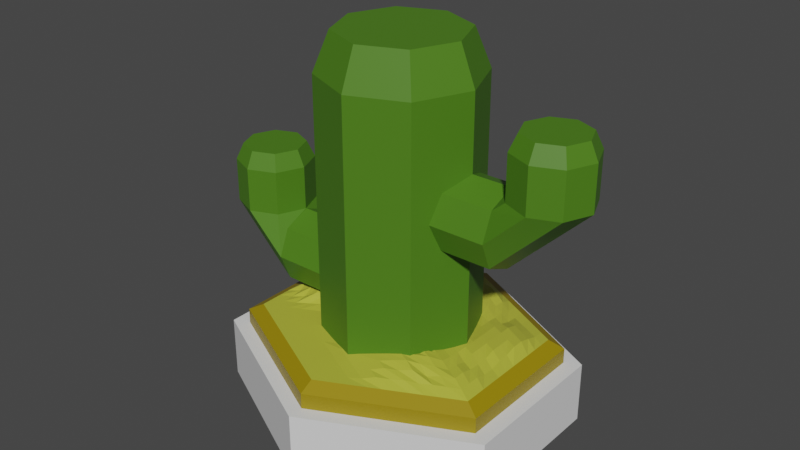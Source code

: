 # Source: Tile_Graphic_Desert.blend  (saved by Blender 2.80.74; exported with 4.5.12 LTS)
import bpy
from mathutils import Matrix  # noqa: F401  (used for matrix-valued properties, if any)

bpy.ops.wm.read_factory_settings(use_empty=True)
scene = bpy.context.scene
scene.name = 'Scene'

# ---- collections
col_collection = bpy.data.collections.new('Collection'); scene.collection.children.link(col_collection)
col_collection_2 = bpy.data.collections.new('Collection 2'); scene.collection.children.link(col_collection_2)

# ---- materials (node trees are filled in below, after node groups)
mat_desertindicatormat = bpy.data.materials.new('DesertIndicatorMat')
mat_desertindicatormat.use_transparent_shadow = False
mat_tilebasemat = bpy.data.materials.new('TileBaseMat')
mat_tilebasemat.use_transparent_shadow = False
mat_material = bpy.data.materials.new('Material')
mat_material.use_transparent_shadow = False
mat_cactusmaterial = bpy.data.materials.new('CactusMaterial')
mat_cactusmaterial.use_transparent_shadow = False

# ---- material node trees
mat_desertindicatormat.use_nodes = True; mat_desertindicatormat.node_tree.nodes.clear()
_N = mat_desertindicatormat.node_tree.nodes; _L = mat_desertindicatormat.node_tree.links
n0 = _N.new('ShaderNodeOutputMaterial'); n0.name = 'Material Output'; n0.location = (300, 300)
n1 = _N.new('ShaderNodeBsdfPrincipled'); n1.name = 'Principled BSDF'; n1.location = (10, 300)
n1.distribution = 'GGX'
n1.subsurface_method = 'BURLEY'
n1.inputs[0].default_value = (0.3108, 0.2212, 0.0, 1.0)
n1.inputs[3].default_value = 1.45
n1.inputs[27].default_value = (0.0, 0.0, 0.0, 1.0)
n1.inputs[28].default_value = 1.0
_L.new(n1.outputs[0], n0.inputs[0])
n0.is_active_output = True
mat_tilebasemat.use_nodes = True; mat_tilebasemat.node_tree.nodes.clear()
_N = mat_tilebasemat.node_tree.nodes; _L = mat_tilebasemat.node_tree.links
n0 = _N.new('ShaderNodeOutputMaterial'); n0.name = 'Material Output'; n0.location = (300, 300)
n1 = _N.new('ShaderNodeBsdfPrincipled'); n1.name = 'Principled BSDF'; n1.location = (10, 300)
n1.distribution = 'GGX'
n1.subsurface_method = 'BURLEY'
n1.inputs[3].default_value = 1.45
n1.inputs[27].default_value = (0.0, 0.0, 0.0, 1.0)
n1.inputs[28].default_value = 1.0
_L.new(n1.outputs[0], n0.inputs[0])
n0.is_active_output = True
mat_material.use_nodes = True; mat_material.node_tree.nodes.clear()
_N = mat_material.node_tree.nodes; _L = mat_material.node_tree.links
n0 = _N.new('ShaderNodeOutputMaterial'); n0.name = 'Material Output'; n0.location = (300, 300)
n1 = _N.new('ShaderNodeBsdfPrincipled'); n1.name = 'Principled BSDF'; n1.location = (10, 300)
n1.distribution = 'GGX'
n1.subsurface_method = 'BURLEY'
n1.inputs[0].default_value = (0.4513, 0.4672, 0.04569, 1.0)
n1.inputs[3].default_value = 1.45
n1.inputs[27].default_value = (0.0, 0.0, 0.0, 1.0)
n1.inputs[28].default_value = 1.0
_L.new(n1.outputs[0], n0.inputs[0])
n0.is_active_output = True
mat_cactusmaterial.use_nodes = True; mat_cactusmaterial.node_tree.nodes.clear()
_N = mat_cactusmaterial.node_tree.nodes; _L = mat_cactusmaterial.node_tree.links
n0 = _N.new('ShaderNodeOutputMaterial'); n0.name = 'Material Output'; n0.location = (300, 300)
n1 = _N.new('ShaderNodeBsdfPrincipled'); n1.name = 'Principled BSDF'; n1.location = (10, 300)
n1.distribution = 'GGX'
n1.subsurface_method = 'BURLEY'
n1.inputs[0].default_value = (0.07034, 0.196, 0.009383, 1.0)
n1.inputs[3].default_value = 1.45
n1.inputs[27].default_value = (0.0, 0.0, 0.0, 1.0)
n1.inputs[28].default_value = 1.0
_L.new(n1.outputs[0], n0.inputs[0])
n0.is_active_output = True

# ---- world
world_world = bpy.data.worlds.new('World'); scene.world = world_world
world_world.use_nodes = True; world_world.node_tree.nodes.clear()
_N = world_world.node_tree.nodes; _L = world_world.node_tree.links
n0 = _N.new('ShaderNodeOutputWorld'); n0.name = 'World Output'; n0.location = (300, 300)
n1 = _N.new('ShaderNodeBackground'); n1.name = 'Background'; n1.location = (10, 300)
n1.inputs[0].default_value = (0.05088, 0.05088, 0.05088, 1.0)
_L.new(n1.outputs[0], n0.inputs[0])
n0.is_active_output = True
world_world.color = (0.05088, 0.05088, 0.05088)
world_world.use_sun_shadow = False
world_world.sun_shadow_jitter_overblur = 0.0

# ---- meshes
me_cylinder = bpy.data.meshes.new('Cylinder')
me_cylinder.from_pydata([(0.0, 1.0, -0.25), (0.0, 1.0, 0.15), (1.0, 0.5, -0.25), (1.0, 0.5, 0.15), (1.0, -0.5, -0.25), (1.0, -0.5, 0.15), (-8.742e-08, -1.0, -0.25), (-8.742e-08, -1.0, 0.15), (-1.0, -0.5, -0.25), (-1.0, -0.5, 0.15), (-1.0, 0.5, -0.25), (-1.0, 0.5, 0.15), (0.9, 0.45, 0.15), (-1.987e-09, 0.9, 0.15), (0.9, -0.45, 0.15), (-8.067e-08, -0.9, 0.15), (-0.9, -0.45, 0.15), (-0.9, 0.45, 0.15), (0.9, 0.45, 0.25), (-1.987e-09, 0.9, 0.25), (0.9, -0.45, 0.25), (-8.067e-08, -0.9, 0.25), (-0.9, -0.45, 0.25), (-0.9, 0.45, 0.25), (0.81, 0.405, 0.3), (-3.775e-09, 0.81, 0.3), (0.81, -0.405, 0.3), (-7.459e-08, -0.81, 0.3), (-0.81, -0.405, 0.3), (-0.81, 0.405, 0.3)], [], [(0, 1, 3, 2), (2, 3, 5, 4), (4, 5, 7, 6), (6, 7, 9, 8), (9, 7, 15, 16), (8, 9, 11, 10), (10, 11, 1, 0), (0, 2, 4, 6, 8, 10), (17, 16, 22, 23), (5, 3, 12, 14), (11, 9, 16, 17), (3, 1, 13, 12), (7, 5, 14, 15), (1, 11, 17, 13), (22, 21, 27, 28), (15, 14, 20, 21), (12, 13, 19, 18), (13, 17, 23, 19), (16, 15, 21, 22), (14, 12, 18, 20), (20, 18, 24, 26), (23, 22, 28, 29), (21, 20, 26, 27), (18, 19, 25, 24), (19, 23, 29, 25)])
me_cylinder.polygons.foreach_set('material_index', [1, 1, 1, 1, 1, 1, 1, 1, 0, 1, 1, 1, 1, 1, 0, 0, 0, 0, 0, 0, 0, 0, 0, 0, 0])
me_cylinder.materials.append(mat_desertindicatormat)
me_cylinder.materials.append(mat_tilebasemat)
me_cylinder.use_remesh_preserve_volume = False
me_cylinder.use_remesh_preserve_attributes = False
me_cylinder.use_mirror_vertex_groups = False
me_cylinder.update()
me_cylinder_002 = bpy.data.meshes.new('Cylinder.002')
me_cylinder_002.from_pydata([(0.81, 0.405, 0.3), (-3.775e-09, 0.81, 0.3), (0.81, -0.405, 0.3), (-7.459e-08, -0.81, 0.3), (-0.81, -0.405, 0.3), (-0.81, 0.405, 0.3), (-1.137e-08, -1.137e-08, 0.3335), (0.7364, 0.4418, 0.3), (0.6627, 0.4786, 0.3), (0.5891, 0.5155, 0.3), (0.5155, 0.5523, 0.3), (0.4418, 0.5891, 0.3), (0.3682, 0.6259, 0.3), (0.2945, 0.6627, 0.3), (0.2209, 0.6995, 0.3), (0.1473, 0.7364, 0.3), (0.07364, 0.7732, 0.3), (0.81, -0.3314, 0.3), (0.81, -0.2577, 0.3), (0.81, -0.1841, 0.3), (0.81, -0.1105, 0.3), (0.81, -0.03682, 0.3), (0.81, 0.03682, 0.3), (0.81, 0.1105, 0.3), (0.81, 0.1841, 0.3), (0.81, 0.2577, 0.3), (0.81, 0.3314, 0.3), (0.07364, -0.7732, 0.3), (0.1473, -0.7364, 0.3), (0.2209, -0.6995, 0.3), (0.2945, -0.6627, 0.3), (0.3682, -0.6259, 0.3), (0.4418, -0.5891, 0.3), (0.5155, -0.5523, 0.3), (0.5891, -0.5155, 0.3), (0.6627, -0.4786, 0.3), (0.7364, -0.4418, 0.3), (-0.7364, -0.4418, 0.3), (-0.6627, -0.4786, 0.3), (-0.5891, -0.5155, 0.3), (-0.5155, -0.5523, 0.3), (-0.4418, -0.5891, 0.3), (-0.3682, -0.6259, 0.3), (-0.2945, -0.6627, 0.3), (-0.2209, -0.6995, 0.3), (-0.1473, -0.7364, 0.3), (-0.07364, -0.7732, 0.3), (-0.81, 0.3314, 0.3), (-0.81, 0.2577, 0.3), (-0.81, 0.1841, 0.3), (-0.81, 0.1105, 0.3), (-0.81, 0.03682, 0.3), (-0.81, -0.03682, 0.3), (-0.81, -0.1105, 0.3), (-0.81, -0.1841, 0.3), (-0.81, -0.2577, 0.3), (-0.81, -0.3314, 0.3), (-0.07364, 0.7732, 0.3), (-0.1473, 0.7364, 0.3), (-0.2209, 0.6995, 0.3), (-0.2945, 0.6627, 0.3), (-0.3682, 0.6259, 0.3), (-0.4418, 0.5891, 0.3), (-0.5155, 0.5523, 0.3), (-0.5891, 0.5155, 0.3), (-0.6627, 0.4786, 0.3), (-0.7364, 0.4418, 0.3), (-4.465e-09, 0.7364, 0.3033), (-5.156e-09, 0.6627, 0.3349), (-5.846e-09, 0.5891, 0.3678), (-6.537e-09, 0.5155, 0.3678), (-7.227e-09, 0.4418, 0.3678), (-7.918e-09, 0.3682, 0.3678), (-8.608e-09, 0.2945, 0.3676), (-9.298e-09, 0.2209, 0.3661), (-9.989e-09, 0.1473, 0.3518), (-1.068e-08, 0.07364, 0.3473), (-0.7364, -0.3682, 0.3), (-0.6627, -0.3314, 0.3), (-0.5891, -0.2945, 0.3), (-0.5155, -0.2577, 0.3), (-0.4418, -0.2209, 0.3), (-0.3682, -0.1841, 0.302), (-0.2945, -0.1473, 0.3105), (-0.2209, -0.1105, 0.322), (-0.1473, -0.07364, 0.3394), (-0.07364, -0.03682, 0.3394), (0.7364, -0.3682, 0.3264), (0.6627, -0.3314, 0.3484), (0.5891, -0.2945, 0.3506), (0.5155, -0.2577, 0.3666), (0.4418, -0.2209, 0.3691), (0.3682, -0.1841, 0.3676), (0.2945, -0.1473, 0.3401), (0.2209, -0.1105, 0.3241), (0.1473, -0.07364, 0.3225), (0.07364, -0.03682, 0.3294), (0.07364, 0.6995, 0.3072), (0.1473, 0.6627, 0.3299), (0.2209, 0.6259, 0.3484), (0.2945, 0.5891, 0.3484), (0.3682, 0.5523, 0.3264), (0.4418, 0.5155, 0.3072), (0.5155, 0.4786, 0.3005), (0.5891, 0.4418, 0.3033), (0.6627, 0.405, 0.3072), (0.7364, 0.3682, 0.3072), (0.07364, 0.6259, 0.3302), (0.1473, 0.5891, 0.3484), (0.2209, 0.5523, 0.3484), (0.2945, 0.5155, 0.3484), (0.3682, 0.4786, 0.3299), (0.4418, 0.4418, 0.3264), (0.5155, 0.405, 0.3072), (0.5891, 0.3682, 0.3299), (0.6627, 0.3314, 0.3299), (0.7364, 0.2945, 0.3299), (0.07364, 0.5523, 0.3508), (0.1473, 0.5155, 0.3484), (0.2209, 0.4786, 0.3484), (0.2945, 0.4418, 0.3465), (0.3682, 0.405, 0.3443), (0.4418, 0.3682, 0.326), (0.5155, 0.3314, 0.3297), (0.5891, 0.2945, 0.3484), (0.6627, 0.2577, 0.3484), (0.7364, 0.2209, 0.3484), (0.07364, 0.4786, 0.3508), (0.1473, 0.4418, 0.3484), (0.2209, 0.405, 0.3443), (0.2945, 0.3682, 0.3313), (0.3682, 0.3314, 0.3313), (0.4418, 0.2945, 0.3333), (0.5155, 0.2577, 0.3465), (0.5891, 0.2209, 0.3484), (0.6627, 0.1841, 0.3484), (0.7364, 0.1473, 0.3484), (0.07364, 0.405, 0.3508), (0.1473, 0.3682, 0.3443), (0.2209, 0.3314, 0.3313), (0.2945, 0.2945, 0.3207), (0.3682, 0.2577, 0.3207), (0.4418, 0.2209, 0.3333), (0.5155, 0.1841, 0.3465), (0.5891, 0.1473, 0.3484), (0.6627, 0.1105, 0.3484), (0.7364, 0.07364, 0.3299), (0.07364, 0.3314, 0.3467), (0.1473, 0.2945, 0.3313), (0.2209, 0.2577, 0.3207), (0.2945, 0.2209, 0.3207), (0.3682, 0.1841, 0.3207), (0.4418, 0.1473, 0.3333), (0.5155, 0.1105, 0.3481), (0.5891, 0.07364, 0.3484), (0.6627, 0.03682, 0.3484), (0.7364, -4.47e-08, 0.3264), (0.07364, 0.2577, 0.3357), (0.1473, 0.2209, 0.3207), (0.2209, 0.1841, 0.3207), (0.2945, 0.1473, 0.3207), (0.3682, 0.1105, 0.3313), (0.4418, 0.07364, 0.3443), (0.5155, 0.03682, 0.3484), (0.5891, -2.235e-08, 0.3484), (0.6627, -0.03682, 0.3299), (0.7364, -0.07364, 0.3072), (0.07364, 0.1841, 0.3337), (0.1473, 0.1473, 0.3207), (0.2209, 0.1105, 0.3207), (0.2945, 0.07364, 0.3207), (0.3682, 0.03682, 0.3333), (0.4418, -2.98e-08, 0.3481), (0.5155, -0.03682, 0.3484), (0.5891, -0.07364, 0.3484), (0.6627, -0.1105, 0.3264), (0.7364, -0.1473, 0.3072), (0.07364, 0.1105, 0.3333), (0.1473, 0.07364, 0.3191), (0.2209, 0.03682, 0.3277), (0.2945, -2.98e-08, 0.3277), (0.3682, -0.03682, 0.344), (0.4418, -0.07364, 0.3484), (0.5155, -0.1105, 0.3484), (0.5891, -0.1473, 0.3299), (0.6627, -0.1841, 0.3299), (0.7364, -0.2209, 0.3264), (0.07364, 0.03682, 0.3297), (0.1473, -2.235e-08, 0.3165), (0.2209, -0.03682, 0.3294), (0.2945, -0.07364, 0.3333), (0.3682, -0.1105, 0.349), (0.4418, -0.1473, 0.3533), (0.5155, -0.1841, 0.3533), (0.5891, -0.2209, 0.3487), (0.6627, -0.2577, 0.3484), (0.7364, -0.2945, 0.3264), (0.6627, -0.405, 0.3299), (0.5891, -0.4418, 0.3299), (0.5155, -0.4786, 0.3266), (0.4418, -0.5155, 0.3346), (0.3682, -0.5523, 0.3284), (0.2945, -0.5891, 0.3299), (0.2209, -0.6259, 0.3072), (0.1473, -0.6627, 0.3), (0.07364, -0.6995, 0.3), (-6.706e-08, -0.7364, 0.3), (0.5891, -0.3682, 0.3487), (0.5155, -0.405, 0.3346), (0.4418, -0.4418, 0.3666), (0.3682, -0.4786, 0.35), (0.2945, -0.5155, 0.3533), (0.2209, -0.5523, 0.3299), (0.1473, -0.5891, 0.3072), (0.07364, -0.6259, 0.3), (-6.706e-08, -0.6627, 0.3), (-0.07364, -0.6995, 0.3), (0.5155, -0.3314, 0.3666), (0.4418, -0.3682, 0.3691), (0.3682, -0.405, 0.3819), (0.2945, -0.4418, 0.3691), (0.2209, -0.4786, 0.3533), (0.1473, -0.5155, 0.3299), (0.07364, -0.5523, 0.3072), (-2.98e-08, -0.5891, 0.3), (-0.07364, -0.6259, 0.3), (-0.1473, -0.6627, 0.3), (0.4418, -0.2945, 0.3819), (0.3682, -0.3314, 0.3819), (0.2945, -0.3682, 0.3819), (0.2209, -0.405, 0.3666), (0.1473, -0.4418, 0.3487), (0.07364, -0.4786, 0.3299), (-2.235e-08, -0.5155, 0.3072), (-0.07364, -0.5523, 0.3), (-0.1473, -0.5891, 0.3), (-0.2209, -0.6259, 0.3), (0.3682, -0.2577, 0.3817), (0.2945, -0.2945, 0.3657), (0.2209, -0.3314, 0.3632), (0.1473, -0.3682, 0.349), (0.07364, -0.405, 0.3484), (-2.235e-08, -0.4418, 0.3299), (-0.07364, -0.4786, 0.3072), (-0.1473, -0.5155, 0.3), (-0.2209, -0.5523, 0.3), (-0.2945, -0.5891, 0.3), (0.2945, -0.2209, 0.3538), (0.2209, -0.2577, 0.3384), (0.1473, -0.2945, 0.3337), (0.07364, -0.3314, 0.3448), (-2.235e-08, -0.3682, 0.3467), (-0.07364, -0.405, 0.3264), (-0.1473, -0.4418, 0.3005), (-0.2209, -0.4786, 0.3), (-0.2945, -0.5155, 0.3), (-0.3682, -0.5523, 0.3), (0.2209, -0.1841, 0.3245), (0.1473, -0.2209, 0.3241), (0.07364, -0.2577, 0.3334), (-1.49e-08, -0.2945, 0.3334), (-0.07364, -0.3314, 0.3231), (-0.1473, -0.3682, 0.3033), (-0.2209, -0.405, 0.3), (-0.2945, -0.4418, 0.3), (-0.3682, -0.4786, 0.3), (-0.4418, -0.5155, 0.3), (0.1473, -0.1473, 0.3241), (0.07364, -0.1841, 0.3241), (-1.49e-08, -0.2209, 0.3241), (-0.07364, -0.2577, 0.3114), (-0.1473, -0.2945, 0.3), (-0.2209, -0.3314, 0.3), (-0.2945, -0.3682, 0.3), (-0.3682, -0.405, 0.3), (-0.4418, -0.4418, 0.3), (-0.5155, -0.4786, 0.3), (0.07364, -0.1105, 0.3241), (-7.451e-09, -0.1473, 0.3057), (-0.07364, -0.1841, 0.3021), (-0.1473, -0.2209, 0.2893), (-0.2209, -0.2577, 0.2969), (-0.2945, -0.2945, 0.3), (-0.3682, -0.3314, 0.3), (-0.4418, -0.3682, 0.3), (-0.5155, -0.405, 0.3), (-0.5891, -0.4418, 0.3), (-7.451e-09, -0.07364, 0.3241), (-0.07364, -0.1105, 0.3057), (-0.1473, -0.1473, 0.3057), (-0.2209, -0.1841, 0.2946), (-0.2945, -0.2209, 0.2999), (-0.3682, -0.2577, 0.3), (-0.4418, -0.2945, 0.3), (-0.5155, -0.3314, 0.3), (-0.5891, -0.3682, 0.3), (-0.6627, -0.405, 0.3), (-0.7364, -0.2945, 0.3), (-0.7364, -0.2209, 0.3), (-0.7364, -0.1473, 0.3111), (-0.7364, -0.07364, 0.345), (-0.7364, 6.706e-08, 0.345), (-0.7364, 0.07364, 0.3458), (-0.7364, 0.1473, 0.3458), (-0.7364, 0.2209, 0.3316), (-0.7364, 0.2945, 0.3285), (-0.7364, 0.3682, 0.3073), (-0.6627, -0.2577, 0.3), (-0.6627, -0.1841, 0.3111), (-0.6627, -0.1105, 0.3513), (-0.6627, -0.03682, 0.3841), (-0.6627, 0.03682, 0.3841), (-0.6627, 0.1105, 0.3656), (-0.6627, 0.1841, 0.3698), (-0.6627, 0.2577, 0.3678), (-0.6627, 0.3314, 0.3488), (-0.6627, 0.405, 0.3312), (-0.5891, -0.2209, 0.3047), (-0.5891, -0.1473, 0.3513), (-0.5891, -0.07364, 0.3841), (-0.5891, 4.47e-08, 0.3841), (-0.5891, 0.07364, 0.3843), (-0.5891, 0.1473, 0.3854), (-0.5891, 0.2209, 0.3843), (-0.5891, 0.2945, 0.3841), (-0.5891, 0.3682, 0.3704), (-0.5891, 0.4418, 0.3488), (-0.5155, -0.1841, 0.3111), (-0.5155, -0.1105, 0.3513), (-0.5155, -0.03682, 0.3841), (-0.5155, 0.03682, 0.387), (-0.5155, 0.1105, 0.3948), (-0.5155, 0.1841, 0.3948), (-0.5155, 0.2577, 0.387), (-0.5155, 0.3314, 0.3841), (-0.5155, 0.405, 0.3841), (-0.5155, 0.4786, 0.3513), (-0.4418, -0.1473, 0.312), (-0.4418, -0.07364, 0.3513), (-0.4418, 0.0, 0.3854), (-0.4418, 0.07364, 0.3962), (-0.4418, 0.1473, 0.4037), (-0.4418, 0.2209, 0.3965), (-0.4418, 0.2945, 0.3871), (-0.4418, 0.3682, 0.3843), (-0.4418, 0.4418, 0.3841), (-0.4418, 0.5155, 0.3513), (-0.3682, -0.1105, 0.3282), (-0.3682, -0.03682, 0.3656), (-0.3682, 0.03682, 0.387), (-0.3682, 0.1105, 0.3948), (-0.3682, 0.1841, 0.3984), (-0.3682, 0.2577, 0.4005), (-0.3682, 0.3314, 0.3977), (-0.3682, 0.405, 0.3878), (-0.3682, 0.4786, 0.3841), (-0.3682, 0.5523, 0.3513), (-0.2945, -0.07364, 0.3482), (-0.2945, 7.451e-09, 0.3656), (-0.2945, 0.07364, 0.3843), (-0.2945, 0.1473, 0.3871), (-0.2945, 0.2209, 0.3997), (-0.2945, 0.2945, 0.4091), (-0.2945, 0.3682, 0.3995), (-0.2945, 0.4418, 0.3858), (-0.2945, 0.5155, 0.3841), (-0.2945, 0.5891, 0.3513), (-0.2209, -0.03682, 0.3677), (-0.2209, 0.03682, 0.3841), (-0.2209, 0.1105, 0.3841), (-0.2209, 0.1841, 0.3878), (-0.2209, 0.2577, 0.3977), (-0.2209, 0.3314, 0.3977), (-0.2209, 0.405, 0.3878), (-0.2209, 0.4786, 0.3841), (-0.2209, 0.5523, 0.3704), (-0.2209, 0.6259, 0.3349), (-0.1473, -7.451e-09, 0.3677), (-0.1473, 0.07364, 0.3841), (-0.1473, 0.1473, 0.3841), (-0.1473, 0.2209, 0.3843), (-0.1473, 0.2945, 0.3858), (-0.1473, 0.3682, 0.3843), (-0.1473, 0.4418, 0.3841), (-0.1473, 0.5155, 0.3841), (-0.1473, 0.5891, 0.3704), (-0.1473, 0.6627, 0.3349), (-0.07364, 0.03682, 0.3645), (-0.07364, 0.1105, 0.3678), (-0.07364, 0.1841, 0.3704), (-0.07364, 0.2577, 0.3841), (-0.07364, 0.3314, 0.3841), (-0.07364, 0.405, 0.3841), (-0.07364, 0.4786, 0.3841), (-0.07364, 0.5523, 0.3841), (-0.07364, 0.6259, 0.3513), (-0.07364, 0.6995, 0.3087)], [], [(396, 67, 1, 57), (296, 77, 4, 37), (196, 87, 2, 17), (7, 106, 26, 0), (106, 116, 25, 26), (116, 126, 24, 25), (126, 136, 23, 24), (136, 146, 22, 23), (146, 156, 21, 22), (156, 166, 20, 21), (166, 176, 19, 20), (176, 186, 18, 19), (186, 196, 17, 18), (1, 67, 97, 16), (16, 97, 98, 15), (15, 98, 99, 14), (14, 99, 100, 13), (13, 100, 101, 12), (12, 101, 102, 11), (11, 102, 103, 10), (10, 103, 104, 9), (9, 104, 105, 8), (8, 105, 106, 7), (67, 68, 107, 97), (97, 107, 108, 98), (98, 108, 109, 99), (99, 109, 110, 100), (100, 110, 111, 101), (101, 111, 112, 102), (102, 112, 113, 103), (103, 113, 114, 104), (104, 114, 115, 105), (105, 115, 116, 106), (68, 69, 117, 107), (107, 117, 118, 108), (108, 118, 119, 109), (109, 119, 120, 110), (110, 120, 121, 111), (111, 121, 122, 112), (112, 122, 123, 113), (113, 123, 124, 114), (114, 124, 125, 115), (115, 125, 126, 116), (69, 70, 127, 117), (117, 127, 128, 118), (118, 128, 129, 119), (119, 129, 130, 120), (120, 130, 131, 121), (121, 131, 132, 122), (122, 132, 133, 123), (123, 133, 134, 124), (124, 134, 135, 125), (125, 135, 136, 126), (70, 71, 137, 127), (127, 137, 138, 128), (128, 138, 139, 129), (129, 139, 140, 130), (130, 140, 141, 131), (131, 141, 142, 132), (132, 142, 143, 133), (133, 143, 144, 134), (134, 144, 145, 135), (135, 145, 146, 136), (71, 72, 147, 137), (137, 147, 148, 138), (138, 148, 149, 139), (139, 149, 150, 140), (140, 150, 151, 141), (141, 151, 152, 142), (142, 152, 153, 143), (143, 153, 154, 144), (144, 154, 155, 145), (145, 155, 156, 146), (72, 73, 157, 147), (147, 157, 158, 148), (148, 158, 159, 149), (149, 159, 160, 150), (150, 160, 161, 151), (151, 161, 162, 152), (152, 162, 163, 153), (153, 163, 164, 154), (154, 164, 165, 155), (155, 165, 166, 156), (73, 74, 167, 157), (157, 167, 168, 158), (158, 168, 169, 159), (159, 169, 170, 160), (160, 170, 171, 161), (161, 171, 172, 162), (162, 172, 173, 163), (163, 173, 174, 164), (164, 174, 175, 165), (165, 175, 176, 166), (74, 75, 177, 167), (167, 177, 178, 168), (168, 178, 179, 169), (169, 179, 180, 170), (170, 180, 181, 171), (171, 181, 182, 172), (172, 182, 183, 173), (173, 183, 184, 174), (174, 184, 185, 175), (175, 185, 186, 176), (75, 76, 187, 177), (177, 187, 188, 178), (178, 188, 189, 179), (179, 189, 190, 180), (180, 190, 191, 181), (181, 191, 192, 182), (182, 192, 193, 183), (183, 193, 194, 184), (184, 194, 195, 185), (185, 195, 196, 186), (76, 6, 96, 187), (187, 96, 95, 188), (188, 95, 94, 189), (189, 94, 93, 190), (190, 93, 92, 191), (191, 92, 91, 192), (192, 91, 90, 193), (193, 90, 89, 194), (194, 89, 88, 195), (195, 88, 87, 196), (27, 206, 46, 3), (206, 216, 45, 46), (216, 226, 44, 45), (226, 236, 43, 44), (236, 246, 42, 43), (246, 256, 41, 42), (256, 266, 40, 41), (266, 276, 39, 40), (276, 286, 38, 39), (286, 296, 37, 38), (2, 87, 197, 36), (36, 197, 198, 35), (35, 198, 199, 34), (34, 199, 200, 33), (33, 200, 201, 32), (32, 201, 202, 31), (31, 202, 203, 30), (30, 203, 204, 29), (29, 204, 205, 28), (28, 205, 206, 27), (87, 88, 207, 197), (197, 207, 208, 198), (198, 208, 209, 199), (199, 209, 210, 200), (200, 210, 211, 201), (201, 211, 212, 202), (202, 212, 213, 203), (203, 213, 214, 204), (204, 214, 215, 205), (205, 215, 216, 206), (88, 89, 217, 207), (207, 217, 218, 208), (208, 218, 219, 209), (209, 219, 220, 210), (210, 220, 221, 211), (211, 221, 222, 212), (212, 222, 223, 213), (213, 223, 224, 214), (214, 224, 225, 215), (215, 225, 226, 216), (89, 90, 227, 217), (217, 227, 228, 218), (218, 228, 229, 219), (219, 229, 230, 220), (220, 230, 231, 221), (221, 231, 232, 222), (222, 232, 233, 223), (223, 233, 234, 224), (224, 234, 235, 225), (225, 235, 236, 226), (90, 91, 237, 227), (227, 237, 238, 228), (228, 238, 239, 229), (229, 239, 240, 230), (230, 240, 241, 231), (231, 241, 242, 232), (232, 242, 243, 233), (233, 243, 244, 234), (234, 244, 245, 235), (235, 245, 246, 236), (91, 92, 247, 237), (237, 247, 248, 238), (238, 248, 249, 239), (239, 249, 250, 240), (240, 250, 251, 241), (241, 251, 252, 242), (242, 252, 253, 243), (243, 253, 254, 244), (244, 254, 255, 245), (245, 255, 256, 246), (92, 93, 257, 247), (247, 257, 258, 248), (248, 258, 259, 249), (249, 259, 260, 250), (250, 260, 261, 251), (251, 261, 262, 252), (252, 262, 263, 253), (253, 263, 264, 254), (254, 264, 265, 255), (255, 265, 266, 256), (93, 94, 267, 257), (257, 267, 268, 258), (258, 268, 269, 259), (259, 269, 270, 260), (260, 270, 271, 261), (261, 271, 272, 262), (262, 272, 273, 263), (263, 273, 274, 264), (264, 274, 275, 265), (265, 275, 276, 266), (94, 95, 277, 267), (267, 277, 278, 268), (268, 278, 279, 269), (269, 279, 280, 270), (270, 280, 281, 271), (271, 281, 282, 272), (272, 282, 283, 273), (273, 283, 284, 274), (274, 284, 285, 275), (275, 285, 286, 276), (95, 96, 287, 277), (277, 287, 288, 278), (278, 288, 289, 279), (279, 289, 290, 280), (280, 290, 291, 281), (281, 291, 292, 282), (282, 292, 293, 283), (283, 293, 294, 284), (284, 294, 295, 285), (285, 295, 296, 286), (96, 6, 86, 287), (287, 86, 85, 288), (288, 85, 84, 289), (289, 84, 83, 290), (290, 83, 82, 291), (291, 82, 81, 292), (292, 81, 80, 293), (293, 80, 79, 294), (294, 79, 78, 295), (295, 78, 77, 296), (47, 306, 66, 5), (306, 316, 65, 66), (316, 326, 64, 65), (326, 336, 63, 64), (336, 346, 62, 63), (346, 356, 61, 62), (356, 366, 60, 61), (366, 376, 59, 60), (376, 386, 58, 59), (386, 396, 57, 58), (4, 77, 297, 56), (56, 297, 298, 55), (55, 298, 299, 54), (54, 299, 300, 53), (53, 300, 301, 52), (52, 301, 302, 51), (51, 302, 303, 50), (50, 303, 304, 49), (49, 304, 305, 48), (48, 305, 306, 47), (77, 78, 307, 297), (297, 307, 308, 298), (298, 308, 309, 299), (299, 309, 310, 300), (300, 310, 311, 301), (301, 311, 312, 302), (302, 312, 313, 303), (303, 313, 314, 304), (304, 314, 315, 305), (305, 315, 316, 306), (78, 79, 317, 307), (307, 317, 318, 308), (308, 318, 319, 309), (309, 319, 320, 310), (310, 320, 321, 311), (311, 321, 322, 312), (312, 322, 323, 313), (313, 323, 324, 314), (314, 324, 325, 315), (315, 325, 326, 316), (79, 80, 327, 317), (317, 327, 328, 318), (318, 328, 329, 319), (319, 329, 330, 320), (320, 330, 331, 321), (321, 331, 332, 322), (322, 332, 333, 323), (323, 333, 334, 324), (324, 334, 335, 325), (325, 335, 336, 326), (80, 81, 337, 327), (327, 337, 338, 328), (328, 338, 339, 329), (329, 339, 340, 330), (330, 340, 341, 331), (331, 341, 342, 332), (332, 342, 343, 333), (333, 343, 344, 334), (334, 344, 345, 335), (335, 345, 346, 336), (81, 82, 347, 337), (337, 347, 348, 338), (338, 348, 349, 339), (339, 349, 350, 340), (340, 350, 351, 341), (341, 351, 352, 342), (342, 352, 353, 343), (343, 353, 354, 344), (344, 354, 355, 345), (345, 355, 356, 346), (82, 83, 357, 347), (347, 357, 358, 348), (348, 358, 359, 349), (349, 359, 360, 350), (350, 360, 361, 351), (351, 361, 362, 352), (352, 362, 363, 353), (353, 363, 364, 354), (354, 364, 365, 355), (355, 365, 366, 356), (83, 84, 367, 357), (357, 367, 368, 358), (358, 368, 369, 359), (359, 369, 370, 360), (360, 370, 371, 361), (361, 371, 372, 362), (362, 372, 373, 363), (363, 373, 374, 364), (364, 374, 375, 365), (365, 375, 376, 366), (84, 85, 377, 367), (367, 377, 378, 368), (368, 378, 379, 369), (369, 379, 380, 370), (370, 380, 381, 371), (371, 381, 382, 372), (372, 382, 383, 373), (373, 383, 384, 374), (374, 384, 385, 375), (375, 385, 386, 376), (85, 86, 387, 377), (377, 387, 388, 378), (378, 388, 389, 379), (379, 389, 390, 380), (380, 390, 391, 381), (381, 391, 392, 382), (382, 392, 393, 383), (383, 393, 394, 384), (384, 394, 395, 385), (385, 395, 396, 386), (86, 6, 76, 387), (387, 76, 75, 388), (388, 75, 74, 389), (389, 74, 73, 390), (390, 73, 72, 391), (391, 72, 71, 392), (392, 71, 70, 393), (393, 70, 69, 394), (394, 69, 68, 395), (395, 68, 67, 396)])
me_cylinder_002.materials.append(mat_material)
me_cylinder_002.use_remesh_preserve_volume = False
me_cylinder_002.use_remesh_preserve_attributes = False
me_cylinder_002.use_mirror_vertex_groups = False
me_cylinder_002.update()
me_cylinder_003 = bpy.data.meshes.new('Cylinder.003')
me_cylinder_003.from_pydata([(7.451e-09, 1.0, 0.0), (7.451e-09, 1.0, 3.862), (0.7071, 0.7071, 0.0), (0.7071, 0.7071, 3.862), (1.0, -5.116e-08, 0.0), (1.0, -5.116e-08, 3.862), (0.7071, -0.7071, 0.0), (0.7071, -0.7071, 3.862), (-7.997e-08, -1.0, 0.0), (-7.997e-08, -1.0, 3.862), (-0.7071, -0.7071, 0.0), (-0.7071, -0.7071, 3.862), (-1.0, 4.474e-09, 0.0), (-1.0, 4.474e-09, 3.862), (-0.7071, 0.7071, 0.0), (-0.7071, 0.7071, 3.862), (0.5657, 0.5657, 4.362), (4.47e-09, 0.8, 4.362), (0.8, -3.944e-08, 4.362), (0.5657, -0.5657, 4.362), (-6.547e-08, -0.8, 4.362), (-0.5657, -0.5657, 4.362), (-0.8, 5.07e-09, 4.362), (-0.5657, 0.5657, 4.362), (0.6802, 0.5, 2.394), (1.515, 0.5, 2.394), (0.6802, 0.3536, 2.04), (1.515, 0.3536, 2.04), (0.6802, -2.186e-08, 1.894), (1.515, -2.186e-08, 1.894), (0.6802, -0.3536, 2.04), (1.515, -0.3536, 2.04), (0.6802, -0.5, 2.394), (1.515, -0.5, 2.394), (0.6802, -0.3536, 2.747), (1.515, -0.3536, 2.747), (0.6802, 5.962e-09, 2.894), (1.515, 5.962e-09, 2.894), (0.6802, 0.3536, 2.747), (1.515, 0.3536, 2.747), (-1.585, -0.3536, 1.517), (-0.7498, -0.3536, 1.517), (-1.585, 9.462e-08, 1.663), (-0.7498, 2.207e-07, 1.663), (-1.585, 0.3536, 1.517), (-0.7498, 0.3536, 1.517), (-1.585, 0.5, 1.163), (-0.7498, 0.5, 1.163), (-1.585, 0.3536, 0.8096), (-0.7498, 0.3536, 0.8096), (-1.585, 1.224e-07, 0.6632), (-0.7498, 2.485e-07, 0.6632), (-1.585, -0.3536, 0.8096), (-0.7498, -0.3536, 0.8096), (-1.585, -0.5, 1.163), (-0.7498, -0.5, 1.163), (2.386, 0.3536, 2.887), (2.032, 0.5, 2.887), (2.532, 3.619e-08, 2.887), (2.386, -0.3536, 2.887), (2.032, -0.5, 2.887), (1.679, -0.3536, 2.887), (1.532, 6.401e-08, 2.887), (1.679, 0.3536, 2.887), (2.386, 0.3536, 3.461), (2.032, 0.5, 3.461), (2.532, 3.619e-08, 3.461), (2.386, -0.3536, 3.461), (2.032, -0.5, 3.461), (1.679, -0.3536, 3.461), (1.532, 6.401e-08, 3.461), (1.679, 0.3536, 3.461), (2.315, 0.2828, 3.675), (2.032, 0.4, 3.675), (2.432, 4.162e-08, 3.675), (2.315, -0.2828, 3.675), (2.032, -0.4, 3.675), (1.749, -0.2828, 3.675), (1.632, 6.387e-08, 3.675), (1.749, 0.2828, 3.675), (-2.455, -0.3536, 1.657), (-2.102, -0.5, 1.657), (-2.602, -8.915e-08, 1.657), (-2.455, 0.3536, 1.657), (-2.102, 0.5, 1.657), (-1.748, 0.3536, 1.657), (-1.602, 3.403e-08, 1.657), (-1.748, -0.3536, 1.657), (-2.455, -0.3536, 2.231), (-2.102, -0.5, 2.231), (-2.602, -8.915e-08, 2.231), (-2.455, 0.3536, 2.231), (-2.102, 0.5, 2.231), (-1.748, 0.3536, 2.231), (-1.602, 3.403e-08, 2.231), (-1.748, -0.3536, 2.231), (-2.384, -0.2828, 2.445), (-2.102, -0.4, 2.445), (-2.502, -7.947e-08, 2.445), (-2.384, 0.2828, 2.445), (-2.102, 0.4, 2.445), (-1.819, 0.2828, 2.445), (-1.702, 1.907e-08, 2.445), (-1.819, -0.2828, 2.445)], [], [(0, 1, 3, 2), (2, 3, 5, 4), (4, 5, 7, 6), (6, 7, 9, 8), (8, 9, 11, 10), (10, 11, 13, 12), (7, 5, 18, 19), (12, 13, 15, 14), (14, 15, 1, 0), (0, 2, 4, 6, 8, 10, 12, 14), (16, 17, 23, 22, 21, 20, 19, 18), (13, 11, 21, 22), (9, 7, 19, 20), (15, 13, 22, 23), (5, 3, 16, 18), (11, 9, 20, 21), (1, 15, 23, 17), (3, 1, 17, 16), (24, 25, 27, 26), (26, 27, 29, 28), (28, 29, 31, 30), (30, 31, 33, 32), (32, 33, 35, 34), (34, 35, 37, 36), (44, 46, 84, 85), (36, 37, 39, 38), (38, 39, 25, 24), (24, 26, 28, 30, 32, 34, 36, 38), (55, 53, 51, 49, 47, 45, 43, 41), (41, 40, 54, 55), (43, 42, 40, 41), (45, 44, 42, 43), (47, 46, 44, 45), (49, 48, 46, 47), (51, 50, 48, 49), (35, 33, 60, 61), (53, 52, 50, 51), (55, 54, 52, 53), (63, 62, 70, 71), (25, 39, 63, 57), (27, 25, 57, 56), (31, 29, 58, 59), (37, 35, 61, 62), (33, 31, 59, 60), (39, 37, 62, 63), (29, 27, 56, 58), (70, 69, 77, 78), (61, 60, 68, 69), (59, 58, 66, 67), (56, 57, 65, 64), (57, 63, 71, 65), (62, 61, 69, 70), (60, 59, 67, 68), (58, 56, 64, 66), (72, 73, 79, 78, 77, 76, 75, 74), (68, 67, 75, 76), (66, 64, 72, 74), (71, 70, 78, 79), (69, 68, 76, 77), (67, 66, 74, 75), (64, 65, 73, 72), (65, 71, 79, 73), (87, 86, 94, 95), (54, 40, 87, 81), (52, 54, 81, 80), (48, 50, 82, 83), (42, 44, 85, 86), (46, 48, 83, 84), (40, 42, 86, 87), (50, 52, 80, 82), (94, 93, 101, 102), (85, 84, 92, 93), (83, 82, 90, 91), (80, 81, 89, 88), (81, 87, 95, 89), (86, 85, 93, 94), (84, 83, 91, 92), (82, 80, 88, 90), (96, 97, 103, 102, 101, 100, 99, 98), (92, 91, 99, 100), (90, 88, 96, 98), (95, 94, 102, 103), (93, 92, 100, 101), (91, 90, 98, 99), (88, 89, 97, 96), (89, 95, 103, 97)])
_uv = me_cylinder_003.uv_layers.new(name='UVMap')
_uv.uv.foreach_set('vector', [1.0, 0.5, 1.0, 1.0, 0.875, 1.0, 0.875, 0.5, 0.875, 0.5, 0.875, 1.0, 0.75, 1.0, 0.75, 0.5, 0.75, 0.5, 0.75, 1.0, 0.625, 1.0, 0.625, 0.5, 0.625, 0.5, 0.625, 1.0, 0.5, 1.0, 0.5, 0.5, 0.5, 0.5, 0.5, 1.0, 0.375, 1.0, 0.375, 0.5, 0.375, 0.5, 0.375, 1.0, 0.25, 1.0, 0.25, 0.5, 0.625, 1.0, 0.75, 1.0, 0.75, 1.0, 0.625, 1.0, 0.25, 0.5, 0.25, 1.0, 0.125, 1.0, 0.125, 0.5, 0.125, 0.5, 0.125, 1.0, 0.0, 1.0, 0.0, 0.5, 0.75, 0.49, 0.9197, 0.4197, 0.99, 0.25, 0.9197, 0.08029, 0.75, 0.01, 0.5803, 0.08029, 0.51, 0.25, 0.5803, 0.4197, 0.4197, 0.4197, 0.25, 0.49, 0.08029, 0.4197, 0.01, 0.25, 0.08029, 0.08029, 0.25, 0.01, 0.4197, 0.08029, 0.49, 0.25, 0.25, 1.0, 0.375, 1.0, 0.375, 1.0, 0.25, 1.0, 0.5, 1.0, 0.625, 1.0, 0.625, 1.0, 0.5, 1.0, 0.125, 1.0, 0.25, 1.0, 0.25, 1.0, 0.125, 1.0, 0.75, 1.0, 0.875, 1.0, 0.875, 1.0, 0.75, 1.0, 0.375, 1.0, 0.5, 1.0, 0.5, 1.0, 0.375, 1.0, 0.0, 1.0, 0.125, 1.0, 0.125, 1.0, 0.0, 1.0, 0.875, 1.0, 1.0, 1.0, 1.0, 1.0, 0.875, 1.0, 1.0, 0.5, 1.0, 1.0, 0.875, 1.0, 0.875, 0.5, 0.875, 0.5, 0.875, 1.0, 0.75, 1.0, 0.75, 0.5, 0.75, 0.5, 0.75, 1.0, 0.625, 1.0, 0.625, 0.5, 0.625, 0.5, 0.625, 1.0, 0.5, 1.0, 0.5, 0.5, 0.5, 0.5, 0.5, 1.0, 0.375, 1.0, 0.375, 0.5, 0.375, 0.5, 0.375, 1.0, 0.25, 1.0, 0.25, 0.5, 0.375, 1.0, 0.5, 1.0, 0.5, 1.0, 0.375, 1.0, 0.25, 0.5, 0.25, 1.0, 0.125, 1.0, 0.125, 0.5, 0.125, 0.5, 0.125, 1.0, 0.0, 1.0, 0.0, 0.5, 0.75, 0.49, 0.9197, 0.4197, 0.99, 0.25, 0.9197, 0.08029, 0.75, 0.01, 0.5803, 0.08029, 0.51, 0.25, 0.5803, 0.4197, 0.75, 0.49, 0.9197, 0.4197, 0.99, 0.25, 0.9197, 0.08029, 0.75, 0.01, 0.5803, 0.08029, 0.51, 0.25, 0.5803, 0.4197, 0.125, 0.5, 0.125, 1.0, 0.0, 1.0, 0.0, 0.5, 0.25, 0.5, 0.25, 1.0, 0.125, 1.0, 0.125, 0.5, 0.375, 0.5, 0.375, 1.0, 0.25, 1.0, 0.25, 0.5, 0.5, 0.5, 0.5, 1.0, 0.375, 1.0, 0.375, 0.5, 0.625, 0.5, 0.625, 1.0, 0.5, 1.0, 0.5, 0.5, 0.75, 0.5, 0.75, 1.0, 0.625, 1.0, 0.625, 0.5, 0.375, 1.0, 0.5, 1.0, 0.5, 1.0, 0.375, 1.0, 0.875, 0.5, 0.875, 1.0, 0.75, 1.0, 0.75, 0.5, 1.0, 0.5, 1.0, 1.0, 0.875, 1.0, 0.875, 0.5, 0.125, 1.0, 0.25, 1.0, 0.25, 1.0, 0.125, 1.0, 0.0, 1.0, 0.125, 1.0, 0.125, 1.0, 0.0, 1.0, 0.875, 1.0, 1.0, 1.0, 1.0, 1.0, 0.875, 1.0, 0.625, 1.0, 0.75, 1.0, 0.75, 1.0, 0.625, 1.0, 0.25, 1.0, 0.375, 1.0, 0.375, 1.0, 0.25, 1.0, 0.5, 1.0, 0.625, 1.0, 0.625, 1.0, 0.5, 1.0, 0.125, 1.0, 0.25, 1.0, 0.25, 1.0, 0.125, 1.0, 0.75, 1.0, 0.875, 1.0, 0.875, 1.0, 0.75, 1.0, 0.25, 1.0, 0.375, 1.0, 0.375, 1.0, 0.25, 1.0, 0.375, 1.0, 0.5, 1.0, 0.5, 1.0, 0.375, 1.0, 0.625, 1.0, 0.75, 1.0, 0.75, 1.0, 0.625, 1.0, 0.875, 1.0, 1.0, 1.0, 1.0, 1.0, 0.875, 1.0, 0.0, 1.0, 0.125, 1.0, 0.125, 1.0, 0.0, 1.0, 0.25, 1.0, 0.375, 1.0, 0.375, 1.0, 0.25, 1.0, 0.5, 1.0, 0.625, 1.0, 0.625, 1.0, 0.5, 1.0, 0.75, 1.0, 0.875, 1.0, 0.875, 1.0, 0.75, 1.0, 0.875, 1.0, 0.0, 1.0, 0.125, 1.0, 0.25, 1.0, 0.375, 1.0, 0.5, 1.0, 0.625, 1.0, 0.75, 1.0, 0.5, 1.0, 0.625, 1.0, 0.625, 1.0, 0.5, 1.0, 0.75, 1.0, 0.875, 1.0, 0.875, 1.0, 0.75, 1.0, 0.125, 1.0, 0.25, 1.0, 0.25, 1.0, 0.125, 1.0, 0.375, 1.0, 0.5, 1.0, 0.5, 1.0, 0.375, 1.0, 0.625, 1.0, 0.75, 1.0, 0.75, 1.0, 0.625, 1.0, 0.875, 1.0, 1.0, 1.0, 1.0, 1.0, 0.875, 1.0, 0.0, 1.0, 0.125, 1.0, 0.125, 1.0, 0.0, 1.0, 0.125, 1.0, 0.25, 1.0, 0.25, 1.0, 0.125, 1.0, 0.0, 1.0, 0.125, 1.0, 0.125, 1.0, 0.0, 1.0, 0.875, 1.0, 1.0, 1.0, 1.0, 1.0, 0.875, 1.0, 0.625, 1.0, 0.75, 1.0, 0.75, 1.0, 0.625, 1.0, 0.25, 1.0, 0.375, 1.0, 0.375, 1.0, 0.25, 1.0, 0.5, 1.0, 0.625, 1.0, 0.625, 1.0, 0.5, 1.0, 0.125, 1.0, 0.25, 1.0, 0.25, 1.0, 0.125, 1.0, 0.75, 1.0, 0.875, 1.0, 0.875, 1.0, 0.75, 1.0, 0.25, 1.0, 0.375, 1.0, 0.375, 1.0, 0.25, 1.0, 0.375, 1.0, 0.5, 1.0, 0.5, 1.0, 0.375, 1.0, 0.625, 1.0, 0.75, 1.0, 0.75, 1.0, 0.625, 1.0, 0.875, 1.0, 1.0, 1.0, 1.0, 1.0, 0.875, 1.0, 0.0, 1.0, 0.125, 1.0, 0.125, 1.0, 0.0, 1.0, 0.25, 1.0, 0.375, 1.0, 0.375, 1.0, 0.25, 1.0, 0.5, 1.0, 0.625, 1.0, 0.625, 1.0, 0.5, 1.0, 0.75, 1.0, 0.875, 1.0, 0.875, 1.0, 0.75, 1.0, 0.875, 1.0, 0.0, 1.0, 0.125, 1.0, 0.25, 1.0, 0.375, 1.0, 0.5, 1.0, 0.625, 1.0, 0.75, 1.0, 0.5, 1.0, 0.625, 1.0, 0.625, 1.0, 0.5, 1.0, 0.75, 1.0, 0.875, 1.0, 0.875, 1.0, 0.75, 1.0, 0.125, 1.0, 0.25, 1.0, 0.25, 1.0, 0.125, 1.0, 0.375, 1.0, 0.5, 1.0, 0.5, 1.0, 0.375, 1.0, 0.625, 1.0, 0.75, 1.0, 0.75, 1.0, 0.625, 1.0, 0.875, 1.0, 1.0, 1.0, 1.0, 1.0, 0.875, 1.0, 0.0, 1.0, 0.125, 1.0, 0.125, 1.0, 0.0, 1.0])
me_cylinder_003.materials.append(mat_cactusmaterial)
me_cylinder_003.use_remesh_preserve_volume = False
me_cylinder_003.use_remesh_preserve_attributes = False
me_cylinder_003.use_mirror_vertex_groups = False
me_cylinder_003.update()

# ---- objects
ob_base = bpy.data.objects.new('Base', me_cylinder)
ob_top = bpy.data.objects.new('Top', me_cylinder_002)
ob_cactus = bpy.data.objects.new('Cactus', me_cylinder_003)

# ---- transforms, parenting, visibility, modifiers, constraints
ob_base.location = (0.0, 0.0, 0.0)
ob_base.scale = (2.0, 2.0, 2.0)
ob_base.lineart.crease_threshold = 0.0
ob_top.location = (0.0, 0.0, 0.0)
ob_top.scale = (2.0, 2.0, 2.0)
ob_top.lineart.crease_threshold = 0.0
_vg = ob_top.vertex_groups.new(name='Group')
_m = ob_top.modifiers.new('ParticleSettings', 'PARTICLE_SYSTEM')
ob_cactus.location = (0.0, 0.0, 0.0)
ob_cactus.lineart.crease_threshold = 0.0

# ---- collection membership
col_collection.objects.link(ob_base)
col_collection.objects.link(ob_top)
col_collection_2.objects.link(ob_cactus)

# ---- scene / render settings (as saved in the file)
scene.frame_start = 1; scene.frame_end = 250; scene.frame_set(1)
scene.render.engine = 'BLENDER_EEVEE_NEXT'
scene.cycles.use_denoising = False
scene.cycles.samples = 128
scene.cycles.sampling_pattern = 'TABULATED_SOBOL'
scene.cycles.use_adaptive_sampling = False
scene.cycles.use_light_tree = False
scene.view_settings.view_transform = 'Filmic'
bpy.context.view_layer.update()

# ---- added for rendering (the .blend has no active camera and no usable light): camera, sun
cam_auto = bpy.data.cameras.new('AutoCamera')
cam_auto.lens = 50.0
cam_auto.sensor_width = 36.0
cam_auto.clip_end = 1000.0
ob_auto_camera = bpy.data.objects.new('AutoCamera', cam_auto)
scene.collection.objects.link(ob_auto_camera)
ob_auto_camera.location = (7.48133, -9.01931, 7.94376)
ob_auto_camera.rotation_euler = (1.09748, -7.21219e-08, 0.694738)
scene.camera = ob_auto_camera
light_auto_sun = bpy.data.lights.new('AutoSun', 'SUN')
light_auto_sun.energy = 3.0
light_auto_sun.angle = 0.0523599
ob_auto_sun = bpy.data.objects.new('AutoSun', light_auto_sun)
scene.collection.objects.link(ob_auto_sun)
ob_auto_sun.rotation_euler = (0.872665, 0.174533, 0.523599)
bpy.context.view_layer.update()
